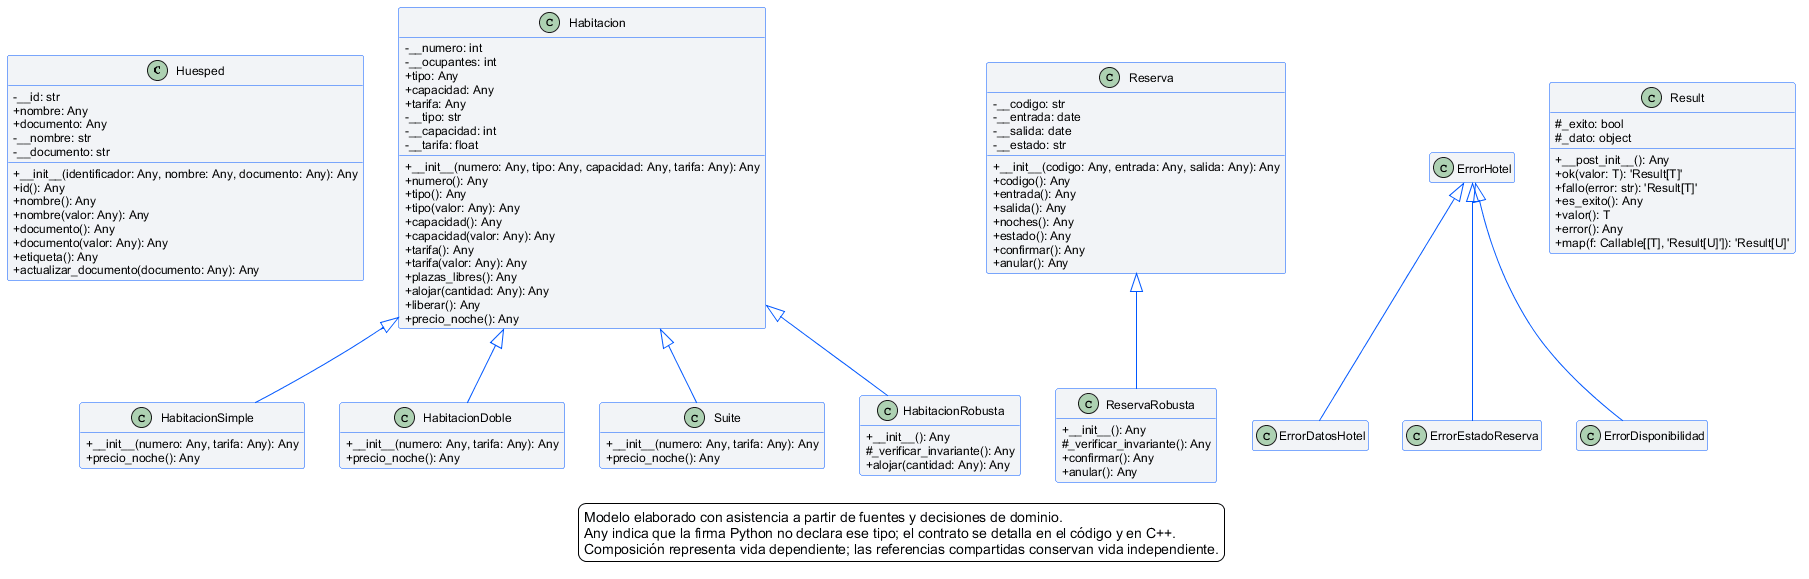

The diagram above was rendered by PlantUML. Its source (embedded in the PNG):
@startuml
skinparam backgroundColor white
skinparam shadowing false
skinparam defaultFontName Arial
skinparam defaultFontSize 12
skinparam classAttributeIconSize 0
skinparam classBackgroundColor #F2F4F7
skinparam classBorderColor #0057FF
skinparam ArrowColor #0057FF
hide empty members
class Huesped {
  -__id: str
  +nombre: Any
  +documento: Any
  -__nombre: str
  -__documento: str
  +__init__(identificador: Any, nombre: Any, documento: Any): Any
  +id(): Any
  +nombre(): Any
  +nombre(valor: Any): Any
  +documento(): Any
  +documento(valor: Any): Any
  +etiqueta(): Any
  +actualizar_documento(documento: Any): Any
}
class Habitacion {
  -__numero: int
  -__ocupantes: int
  +tipo: Any
  +capacidad: Any
  +tarifa: Any
  -__tipo: str
  -__capacidad: int
  -__tarifa: float
  +__init__(numero: Any, tipo: Any, capacidad: Any, tarifa: Any): Any
  +numero(): Any
  +tipo(): Any
  +tipo(valor: Any): Any
  +capacidad(): Any
  +capacidad(valor: Any): Any
  +tarifa(): Any
  +tarifa(valor: Any): Any
  +plazas_libres(): Any
  +alojar(cantidad: Any): Any
  +liberar(): Any
  +precio_noche(): Any
}
class Reserva {
  -__codigo: str
  -__entrada: date
  -__salida: date
  -__estado: str
  +__init__(codigo: Any, entrada: Any, salida: Any): Any
  +codigo(): Any
  +entrada(): Any
  +salida(): Any
  +noches(): Any
  +estado(): Any
  +confirmar(): Any
  +anular(): Any
}
class HabitacionSimple {
  +__init__(numero: Any, tarifa: Any): Any
  +precio_noche(): Any
}
class HabitacionDoble {
  +__init__(numero: Any, tarifa: Any): Any
  +precio_noche(): Any
}
class Suite {
  +__init__(numero: Any, tarifa: Any): Any
  +precio_noche(): Any
}
class ErrorHotel {
}
class ErrorDatosHotel {
}
class ErrorEstadoReserva {
}
class ErrorDisponibilidad {
}
class HabitacionRobusta {
  +__init__(): Any
  #_verificar_invariante(): Any
  +alojar(cantidad: Any): Any
}
class ReservaRobusta {
  +__init__(): Any
  #_verificar_invariante(): Any
  +confirmar(): Any
  +anular(): Any
}
class Result {
  #_exito: bool
  #_dato: object
  +__post_init__(): Any
  +ok(valor: T): 'Result[T]'
  +fallo(error: str): 'Result[T]'
  +es_exito(): Any
  +valor(): T
  +error(): Any
  +map(f: Callable[[T], 'Result[U]']): 'Result[U]'
}
Habitacion <|-- HabitacionSimple
Habitacion <|-- HabitacionDoble
Habitacion <|-- Suite
ErrorHotel <|-- ErrorDatosHotel
ErrorHotel <|-- ErrorEstadoReserva
ErrorHotel <|-- ErrorDisponibilidad
Habitacion <|-- HabitacionRobusta
Reserva <|-- ReservaRobusta
legend bottom
Modelo elaborado con asistencia a partir de fuentes y decisiones de dominio.
Any indica que la firma Python no declara ese tipo; el contrato se detalla en el código y en C++.
Composición representa vida dependiente; las referencias compartidas conservan vida independiente.
endlegend
@enduml